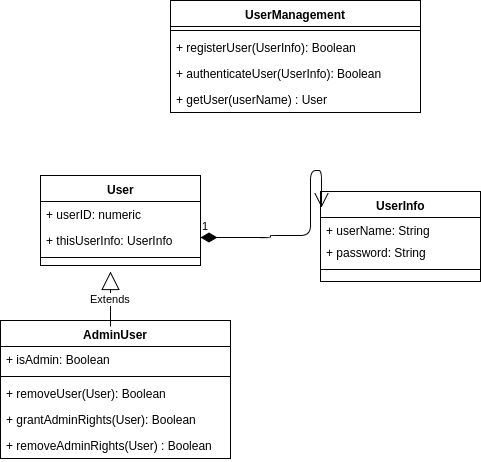

The diagram above was exported from draw.io. Its source (the exported page's mxGraphModel, read from the mxfile embedded in the PNG):
<mxGraphModel dx="896" dy="863" grid="1" gridSize="10" guides="1" tooltips="1" connect="1" arrows="1" fold="1" page="0" pageScale="1" pageWidth="1169" pageHeight="826" background="#ffffff" math="0" shadow="0">
  <root>
    <mxCell id="0" style=";html=1;" />
    <mxCell id="1" style=";html=1;" parent="0" />
    <mxCell id="47" value="AdminUser" style="swimlane;html=1;fontStyle=1;align=center;verticalAlign=top;childLayout=stackLayout;horizontal=1;startSize=26;horizontalStack=0;resizeParent=1;resizeLast=0;collapsible=1;marginBottom=0;swimlaneFillColor=#ffffff;" parent="1" vertex="1">
      <mxGeometry x="290" y="270" width="230" height="138" as="geometry" />
    </mxCell>
    <mxCell id="95" value="Extends" style="endArrow=block;endSize=16;endFill=0;html=1;" parent="47" edge="1">
      <mxGeometry width="160" relative="1" as="geometry">
        <mxPoint x="110" y="6" as="sourcePoint" />
        <mxPoint x="110" y="-49" as="targetPoint" />
      </mxGeometry>
    </mxCell>
    <mxCell id="48" value="+ isAdmin: Boolean" style="text;html=1;strokeColor=none;fillColor=none;align=left;verticalAlign=top;spacingLeft=4;spacingRight=4;whiteSpace=wrap;overflow=hidden;rotatable=0;points=[[0,0.5],[1,0.5]];portConstraint=eastwest;" parent="47" vertex="1">
      <mxGeometry y="26" width="230" height="26" as="geometry" />
    </mxCell>
    <mxCell id="49" value="" style="line;html=1;strokeWidth=1;fillColor=none;align=left;verticalAlign=middle;spacingTop=-1;spacingLeft=3;spacingRight=3;rotatable=0;labelPosition=right;points=[];portConstraint=eastwest;" parent="47" vertex="1">
      <mxGeometry y="52" width="230" height="8" as="geometry" />
    </mxCell>
    <mxCell id="50" value="+ removeUser(User): Boolean" style="text;html=1;strokeColor=none;fillColor=none;align=left;verticalAlign=top;spacingLeft=4;spacingRight=4;whiteSpace=wrap;overflow=hidden;rotatable=0;points=[[0,0.5],[1,0.5]];portConstraint=eastwest;" parent="47" vertex="1">
      <mxGeometry y="60" width="230" height="26" as="geometry" />
    </mxCell>
    <mxCell id="87" value="+ grantAdminRights(User): Boolean" style="text;html=1;strokeColor=none;fillColor=none;align=left;verticalAlign=top;spacingLeft=4;spacingRight=4;whiteSpace=wrap;overflow=hidden;rotatable=0;points=[[0,0.5],[1,0.5]];portConstraint=eastwest;" parent="47" vertex="1">
      <mxGeometry y="86" width="230" height="26" as="geometry" />
    </mxCell>
    <mxCell id="90" value="+ removeAdminRights(User) : Boolean" style="text;html=1;strokeColor=none;fillColor=none;align=left;verticalAlign=top;spacingLeft=4;spacingRight=4;whiteSpace=wrap;overflow=hidden;rotatable=0;points=[[0,0.5],[1,0.5]];portConstraint=eastwest;" parent="47" vertex="1">
      <mxGeometry y="112" width="230" height="26" as="geometry" />
    </mxCell>
    <mxCell id="55" value="UserManagement" style="swimlane;html=1;fontStyle=1;align=center;verticalAlign=top;childLayout=stackLayout;horizontal=1;startSize=26;horizontalStack=0;resizeParent=1;resizeLast=0;collapsible=1;marginBottom=0;swimlaneFillColor=#ffffff;" parent="1" vertex="1">
      <mxGeometry x="460" y="-50" width="250" height="112" as="geometry" />
    </mxCell>
    <mxCell id="57" value="" style="line;html=1;strokeWidth=1;fillColor=none;align=left;verticalAlign=middle;spacingTop=-1;spacingLeft=3;spacingRight=3;rotatable=0;labelPosition=right;points=[];portConstraint=eastwest;" parent="55" vertex="1">
      <mxGeometry y="26" width="250" height="8" as="geometry" />
    </mxCell>
    <mxCell id="58" value="+ registerUser(UserInfo): Boolean" style="text;html=1;strokeColor=none;fillColor=none;align=left;verticalAlign=top;spacingLeft=4;spacingRight=4;whiteSpace=wrap;overflow=hidden;rotatable=0;points=[[0,0.5],[1,0.5]];portConstraint=eastwest;" parent="55" vertex="1">
      <mxGeometry y="34" width="250" height="26" as="geometry" />
    </mxCell>
    <mxCell id="83" value="+ authenticateUser(UserInfo): Boolean" style="text;html=1;strokeColor=none;fillColor=none;align=left;verticalAlign=top;spacingLeft=4;spacingRight=4;whiteSpace=wrap;overflow=hidden;rotatable=0;points=[[0,0.5],[1,0.5]];portConstraint=eastwest;" parent="55" vertex="1">
      <mxGeometry y="60" width="250" height="26" as="geometry" />
    </mxCell>
    <mxCell id="84" value="+ getUser(userName) : User" style="text;html=1;strokeColor=none;fillColor=none;align=left;verticalAlign=top;spacingLeft=4;spacingRight=4;whiteSpace=wrap;overflow=hidden;rotatable=0;points=[[0,0.5],[1,0.5]];portConstraint=eastwest;" parent="55" vertex="1">
      <mxGeometry y="86" width="250" height="26" as="geometry" />
    </mxCell>
    <mxCell id="71" value="User" style="swimlane;html=1;fontStyle=1;align=center;verticalAlign=top;childLayout=stackLayout;horizontal=1;startSize=26;horizontalStack=0;resizeParent=1;resizeLast=0;collapsible=1;marginBottom=0;swimlaneFillColor=#ffffff;" parent="1" vertex="1">
      <mxGeometry x="330" y="125" width="160" height="90" as="geometry" />
    </mxCell>
    <mxCell id="72" value="+ userID: numeric" style="text;html=1;strokeColor=none;fillColor=none;align=left;verticalAlign=top;spacingLeft=4;spacingRight=4;whiteSpace=wrap;overflow=hidden;rotatable=0;points=[[0,0.5],[1,0.5]];portConstraint=eastwest;" parent="71" vertex="1">
      <mxGeometry y="26" width="160" height="26" as="geometry" />
    </mxCell>
    <mxCell id="85" value="+ thisUserInfo: UserInfo" style="text;html=1;strokeColor=none;fillColor=none;align=left;verticalAlign=top;spacingLeft=4;spacingRight=4;whiteSpace=wrap;overflow=hidden;rotatable=0;points=[[0,0.5],[1,0.5]];portConstraint=eastwest;" parent="71" vertex="1">
      <mxGeometry y="52" width="160" height="26" as="geometry" />
    </mxCell>
    <mxCell id="73" value="" style="line;html=1;strokeWidth=1;fillColor=none;align=left;verticalAlign=middle;spacingTop=-1;spacingLeft=3;spacingRight=3;rotatable=0;labelPosition=right;points=[];portConstraint=eastwest;" parent="71" vertex="1">
      <mxGeometry y="78" width="160" height="8" as="geometry" />
    </mxCell>
    <mxCell id="75" value="UserInfo" style="swimlane;html=1;fontStyle=1;align=center;verticalAlign=top;childLayout=stackLayout;horizontal=1;startSize=26;horizontalStack=0;resizeParent=1;resizeLast=0;collapsible=1;marginBottom=0;swimlaneFillColor=#ffffff;" parent="1" vertex="1">
      <mxGeometry x="610" y="141" width="160" height="90" as="geometry" />
    </mxCell>
    <mxCell id="76" value="+ userName: String" style="text;html=1;strokeColor=none;fillColor=none;align=left;verticalAlign=top;spacingLeft=4;spacingRight=4;whiteSpace=wrap;overflow=hidden;rotatable=0;points=[[0,0.5],[1,0.5]];portConstraint=eastwest;" parent="75" vertex="1">
      <mxGeometry y="26" width="160" height="22" as="geometry" />
    </mxCell>
    <mxCell id="86" value="+ password: String" style="text;html=1;strokeColor=none;fillColor=none;align=left;verticalAlign=top;spacingLeft=4;spacingRight=4;whiteSpace=wrap;overflow=hidden;rotatable=0;points=[[0,0.5],[1,0.5]];portConstraint=eastwest;" parent="75" vertex="1">
      <mxGeometry y="48" width="160" height="26" as="geometry" />
    </mxCell>
    <mxCell id="77" value="" style="line;html=1;strokeWidth=1;fillColor=none;align=left;verticalAlign=middle;spacingTop=-1;spacingLeft=3;spacingRight=3;rotatable=0;labelPosition=right;points=[];portConstraint=eastwest;" parent="75" vertex="1">
      <mxGeometry y="74" width="160" height="8" as="geometry" />
    </mxCell>
    <mxCell id="97" value="1" style="endArrow=open;html=1;endSize=12;startArrow=diamondThin;startSize=14;startFill=1;edgeStyle=orthogonalEdgeStyle;align=left;verticalAlign=bottom;entryX=0.006;entryY=0.178;entryPerimeter=0;" parent="1" source="85" target="75" edge="1">
      <mxGeometry x="-1" y="3" relative="1" as="geometry">
        <mxPoint x="490" y="187" as="sourcePoint" />
        <mxPoint x="600" y="207" as="targetPoint" />
        <Array as="points">
          <mxPoint x="560" y="187" />
          <mxPoint x="560" y="185" />
          <mxPoint x="600" y="185" />
          <mxPoint x="600" y="120" />
          <mxPoint x="611" y="120" />
        </Array>
      </mxGeometry>
    </mxCell>
  </root>
</mxGraphModel>